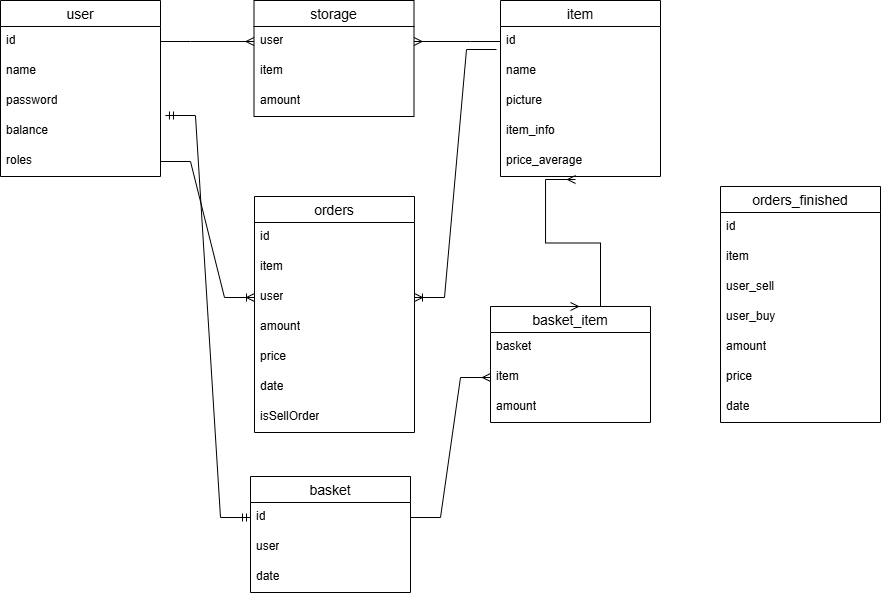

The diagram above was exported from draw.io. Its source (the exported page's mxGraphModel, read from the mxfile embedded in the PNG):
<mxGraphModel dx="1100" dy="543" grid="1" gridSize="10" guides="1" tooltips="1" connect="1" arrows="1" fold="1" page="1" pageScale="1" pageWidth="827" pageHeight="1169" math="0" shadow="0">
  <root>
    <mxCell id="0" />
    <mxCell id="1" parent="0" />
    <mxCell id="SzviheoQxA7qBnwejQQ5-40" value="user" style="swimlane;fontStyle=0;childLayout=stackLayout;horizontal=1;startSize=26;horizontalStack=0;resizeParent=1;resizeParentMax=0;resizeLast=0;collapsible=1;marginBottom=0;align=center;fontSize=14;" vertex="1" parent="1">
      <mxGeometry y="24" width="160" height="176" as="geometry" />
    </mxCell>
    <mxCell id="SzviheoQxA7qBnwejQQ5-41" value="id" style="text;strokeColor=none;fillColor=none;spacingLeft=4;spacingRight=4;overflow=hidden;rotatable=0;points=[[0,0.5],[1,0.5]];portConstraint=eastwest;fontSize=12;whiteSpace=wrap;html=1;" vertex="1" parent="SzviheoQxA7qBnwejQQ5-40">
      <mxGeometry y="26" width="160" height="30" as="geometry" />
    </mxCell>
    <mxCell id="SzviheoQxA7qBnwejQQ5-42" value="name" style="text;strokeColor=none;fillColor=none;spacingLeft=4;spacingRight=4;overflow=hidden;rotatable=0;points=[[0,0.5],[1,0.5]];portConstraint=eastwest;fontSize=12;whiteSpace=wrap;html=1;" vertex="1" parent="SzviheoQxA7qBnwejQQ5-40">
      <mxGeometry y="56" width="160" height="30" as="geometry" />
    </mxCell>
    <mxCell id="SzviheoQxA7qBnwejQQ5-49" value="&lt;div&gt;password&lt;/div&gt;" style="text;strokeColor=none;fillColor=none;spacingLeft=4;spacingRight=4;overflow=hidden;rotatable=0;points=[[0,0.5],[1,0.5]];portConstraint=eastwest;fontSize=12;whiteSpace=wrap;html=1;" vertex="1" parent="SzviheoQxA7qBnwejQQ5-40">
      <mxGeometry y="86" width="160" height="30" as="geometry" />
    </mxCell>
    <mxCell id="SzviheoQxA7qBnwejQQ5-48" value="balance" style="text;strokeColor=none;fillColor=none;spacingLeft=4;spacingRight=4;overflow=hidden;rotatable=0;points=[[0,0.5],[1,0.5]];portConstraint=eastwest;fontSize=12;whiteSpace=wrap;html=1;" vertex="1" parent="SzviheoQxA7qBnwejQQ5-40">
      <mxGeometry y="116" width="160" height="30" as="geometry" />
    </mxCell>
    <mxCell id="SzviheoQxA7qBnwejQQ5-82" value="roles" style="text;strokeColor=none;fillColor=none;spacingLeft=4;spacingRight=4;overflow=hidden;rotatable=0;points=[[0,0.5],[1,0.5]];portConstraint=eastwest;fontSize=12;whiteSpace=wrap;html=1;" vertex="1" parent="SzviheoQxA7qBnwejQQ5-40">
      <mxGeometry y="146" width="160" height="30" as="geometry" />
    </mxCell>
    <mxCell id="SzviheoQxA7qBnwejQQ5-63" value="item" style="swimlane;fontStyle=0;childLayout=stackLayout;horizontal=1;startSize=26;horizontalStack=0;resizeParent=1;resizeParentMax=0;resizeLast=0;collapsible=1;marginBottom=0;align=center;fontSize=14;" vertex="1" parent="1">
      <mxGeometry x="500" y="24" width="160" height="176" as="geometry" />
    </mxCell>
    <mxCell id="SzviheoQxA7qBnwejQQ5-64" value="id&lt;div&gt;&lt;br&gt;&lt;/div&gt;" style="text;strokeColor=none;fillColor=none;spacingLeft=4;spacingRight=4;overflow=hidden;rotatable=0;points=[[0,0.5],[1,0.5]];portConstraint=eastwest;fontSize=12;whiteSpace=wrap;html=1;" vertex="1" parent="SzviheoQxA7qBnwejQQ5-63">
      <mxGeometry y="26" width="160" height="30" as="geometry" />
    </mxCell>
    <mxCell id="SzviheoQxA7qBnwejQQ5-170" value="name&lt;div&gt;&lt;br&gt;&lt;/div&gt;" style="text;strokeColor=none;fillColor=none;spacingLeft=4;spacingRight=4;overflow=hidden;rotatable=0;points=[[0,0.5],[1,0.5]];portConstraint=eastwest;fontSize=12;whiteSpace=wrap;html=1;" vertex="1" parent="SzviheoQxA7qBnwejQQ5-63">
      <mxGeometry y="56" width="160" height="30" as="geometry" />
    </mxCell>
    <mxCell id="SzviheoQxA7qBnwejQQ5-171" value="&lt;div&gt;picture&lt;/div&gt;" style="text;strokeColor=none;fillColor=none;spacingLeft=4;spacingRight=4;overflow=hidden;rotatable=0;points=[[0,0.5],[1,0.5]];portConstraint=eastwest;fontSize=12;whiteSpace=wrap;html=1;" vertex="1" parent="SzviheoQxA7qBnwejQQ5-63">
      <mxGeometry y="86" width="160" height="30" as="geometry" />
    </mxCell>
    <mxCell id="SzviheoQxA7qBnwejQQ5-172" value="&lt;div&gt;item_info&lt;/div&gt;&lt;div&gt;&lt;br&gt;&lt;/div&gt;" style="text;strokeColor=none;fillColor=none;spacingLeft=4;spacingRight=4;overflow=hidden;rotatable=0;points=[[0,0.5],[1,0.5]];portConstraint=eastwest;fontSize=12;whiteSpace=wrap;html=1;" vertex="1" parent="SzviheoQxA7qBnwejQQ5-63">
      <mxGeometry y="116" width="160" height="30" as="geometry" />
    </mxCell>
    <mxCell id="SzviheoQxA7qBnwejQQ5-128" value="&lt;div&gt;price_average&lt;/div&gt;" style="text;strokeColor=none;fillColor=none;spacingLeft=4;spacingRight=4;overflow=hidden;rotatable=0;points=[[0,0.5],[1,0.5]];portConstraint=eastwest;fontSize=12;whiteSpace=wrap;html=1;" vertex="1" parent="SzviheoQxA7qBnwejQQ5-63">
      <mxGeometry y="146" width="160" height="30" as="geometry" />
    </mxCell>
    <mxCell id="SzviheoQxA7qBnwejQQ5-68" value="storage" style="swimlane;fontStyle=0;childLayout=stackLayout;horizontal=1;startSize=26;horizontalStack=0;resizeParent=1;resizeParentMax=0;resizeLast=0;collapsible=1;marginBottom=0;align=center;fontSize=14;" vertex="1" parent="1">
      <mxGeometry x="253.5" y="24" width="160" height="116" as="geometry" />
    </mxCell>
    <mxCell id="SzviheoQxA7qBnwejQQ5-70" value="&lt;div&gt;user&lt;/div&gt;&lt;div&gt;&lt;br&gt;&lt;/div&gt;&lt;div&gt;&lt;br&gt;&lt;/div&gt;&lt;div&gt;&lt;br&gt;&lt;/div&gt;" style="text;strokeColor=none;fillColor=none;spacingLeft=4;spacingRight=4;overflow=hidden;rotatable=0;points=[[0,0.5],[1,0.5]];portConstraint=eastwest;fontSize=12;whiteSpace=wrap;html=1;" vertex="1" parent="SzviheoQxA7qBnwejQQ5-68">
      <mxGeometry y="26" width="160" height="30" as="geometry" />
    </mxCell>
    <mxCell id="SzviheoQxA7qBnwejQQ5-71" value="&lt;div&gt;item&lt;/div&gt;" style="text;strokeColor=none;fillColor=none;spacingLeft=4;spacingRight=4;overflow=hidden;rotatable=0;points=[[0,0.5],[1,0.5]];portConstraint=eastwest;fontSize=12;whiteSpace=wrap;html=1;" vertex="1" parent="SzviheoQxA7qBnwejQQ5-68">
      <mxGeometry y="56" width="160" height="30" as="geometry" />
    </mxCell>
    <mxCell id="SzviheoQxA7qBnwejQQ5-153" value="&lt;div&gt;amount&lt;/div&gt;" style="text;strokeColor=none;fillColor=none;spacingLeft=4;spacingRight=4;overflow=hidden;rotatable=0;points=[[0,0.5],[1,0.5]];portConstraint=eastwest;fontSize=12;whiteSpace=wrap;html=1;" vertex="1" parent="SzviheoQxA7qBnwejQQ5-68">
      <mxGeometry y="86" width="160" height="30" as="geometry" />
    </mxCell>
    <mxCell id="SzviheoQxA7qBnwejQQ5-76" value="orders" style="swimlane;fontStyle=0;childLayout=stackLayout;horizontal=1;startSize=26;horizontalStack=0;resizeParent=1;resizeParentMax=0;resizeLast=0;collapsible=1;marginBottom=0;align=center;fontSize=14;" vertex="1" parent="1">
      <mxGeometry x="254" y="220" width="160" height="236" as="geometry" />
    </mxCell>
    <mxCell id="SzviheoQxA7qBnwejQQ5-77" value="&lt;div&gt;id&lt;/div&gt;" style="text;strokeColor=none;fillColor=none;spacingLeft=4;spacingRight=4;overflow=hidden;rotatable=0;points=[[0,0.5],[1,0.5]];portConstraint=eastwest;fontSize=12;whiteSpace=wrap;html=1;" vertex="1" parent="SzviheoQxA7qBnwejQQ5-76">
      <mxGeometry y="26" width="160" height="30" as="geometry" />
    </mxCell>
    <mxCell id="SzviheoQxA7qBnwejQQ5-106" value="&lt;div&gt;item&lt;/div&gt;" style="text;strokeColor=none;fillColor=none;spacingLeft=4;spacingRight=4;overflow=hidden;rotatable=0;points=[[0,0.5],[1,0.5]];portConstraint=eastwest;fontSize=12;whiteSpace=wrap;html=1;" vertex="1" parent="SzviheoQxA7qBnwejQQ5-76">
      <mxGeometry y="56" width="160" height="30" as="geometry" />
    </mxCell>
    <mxCell id="SzviheoQxA7qBnwejQQ5-78" value="user" style="text;strokeColor=none;fillColor=none;spacingLeft=4;spacingRight=4;overflow=hidden;rotatable=0;points=[[0,0.5],[1,0.5]];portConstraint=eastwest;fontSize=12;whiteSpace=wrap;html=1;" vertex="1" parent="SzviheoQxA7qBnwejQQ5-76">
      <mxGeometry y="86" width="160" height="30" as="geometry" />
    </mxCell>
    <mxCell id="SzviheoQxA7qBnwejQQ5-79" value="&lt;div&gt;amount&lt;/div&gt;" style="text;strokeColor=none;fillColor=none;spacingLeft=4;spacingRight=4;overflow=hidden;rotatable=0;points=[[0,0.5],[1,0.5]];portConstraint=eastwest;fontSize=12;whiteSpace=wrap;html=1;" vertex="1" parent="SzviheoQxA7qBnwejQQ5-76">
      <mxGeometry y="116" width="160" height="30" as="geometry" />
    </mxCell>
    <mxCell id="SzviheoQxA7qBnwejQQ5-107" value="&lt;div&gt;price&lt;/div&gt;" style="text;strokeColor=none;fillColor=none;spacingLeft=4;spacingRight=4;overflow=hidden;rotatable=0;points=[[0,0.5],[1,0.5]];portConstraint=eastwest;fontSize=12;whiteSpace=wrap;html=1;" vertex="1" parent="SzviheoQxA7qBnwejQQ5-76">
      <mxGeometry y="146" width="160" height="30" as="geometry" />
    </mxCell>
    <mxCell id="SzviheoQxA7qBnwejQQ5-80" value="&lt;div&gt;date&lt;/div&gt;" style="text;strokeColor=none;fillColor=none;spacingLeft=4;spacingRight=4;overflow=hidden;rotatable=0;points=[[0,0.5],[1,0.5]];portConstraint=eastwest;fontSize=12;whiteSpace=wrap;html=1;" vertex="1" parent="SzviheoQxA7qBnwejQQ5-76">
      <mxGeometry y="176" width="160" height="30" as="geometry" />
    </mxCell>
    <mxCell id="SzviheoQxA7qBnwejQQ5-81" value="&lt;div&gt;isSellOrder&lt;/div&gt;&lt;div&gt;&lt;br&gt;&lt;/div&gt;" style="text;strokeColor=none;fillColor=none;spacingLeft=4;spacingRight=4;overflow=hidden;rotatable=0;points=[[0,0.5],[1,0.5]];portConstraint=eastwest;fontSize=12;whiteSpace=wrap;html=1;" vertex="1" parent="SzviheoQxA7qBnwejQQ5-76">
      <mxGeometry y="206" width="160" height="30" as="geometry" />
    </mxCell>
    <mxCell id="SzviheoQxA7qBnwejQQ5-99" value="" style="edgeStyle=entityRelationEdgeStyle;fontSize=12;html=1;endArrow=ERmany;rounded=0;entryX=0;entryY=0.5;entryDx=0;entryDy=0;exitX=1;exitY=0.5;exitDx=0;exitDy=0;" edge="1" parent="1" source="SzviheoQxA7qBnwejQQ5-41" target="SzviheoQxA7qBnwejQQ5-70">
      <mxGeometry width="100" height="100" relative="1" as="geometry">
        <mxPoint x="224" y="160" as="sourcePoint" />
        <mxPoint x="491" y="60" as="targetPoint" />
      </mxGeometry>
    </mxCell>
    <mxCell id="SzviheoQxA7qBnwejQQ5-100" value="" style="edgeStyle=entityRelationEdgeStyle;fontSize=12;html=1;endArrow=ERoneToMany;rounded=0;exitX=1;exitY=0.5;exitDx=0;exitDy=0;entryX=0;entryY=0.5;entryDx=0;entryDy=0;" edge="1" parent="1" source="SzviheoQxA7qBnwejQQ5-82" target="SzviheoQxA7qBnwejQQ5-78">
      <mxGeometry width="100" height="100" relative="1" as="geometry">
        <mxPoint x="360" y="280" as="sourcePoint" />
        <mxPoint x="460" y="180" as="targetPoint" />
      </mxGeometry>
    </mxCell>
    <mxCell id="SzviheoQxA7qBnwejQQ5-101" value="" style="edgeStyle=entityRelationEdgeStyle;fontSize=12;html=1;endArrow=ERoneToMany;rounded=0;entryX=1;entryY=0.5;entryDx=0;entryDy=0;exitX=-0.025;exitY=0.767;exitDx=0;exitDy=0;exitPerimeter=0;" edge="1" parent="1" source="SzviheoQxA7qBnwejQQ5-64" target="SzviheoQxA7qBnwejQQ5-78">
      <mxGeometry width="100" height="100" relative="1" as="geometry">
        <mxPoint x="480" y="155" as="sourcePoint" />
        <mxPoint x="570" y="270" as="targetPoint" />
        <Array as="points">
          <mxPoint x="460" y="240" />
        </Array>
      </mxGeometry>
    </mxCell>
    <mxCell id="SzviheoQxA7qBnwejQQ5-108" value="basket" style="swimlane;fontStyle=0;childLayout=stackLayout;horizontal=1;startSize=26;horizontalStack=0;resizeParent=1;resizeParentMax=0;resizeLast=0;collapsible=1;marginBottom=0;align=center;fontSize=14;" vertex="1" parent="1">
      <mxGeometry x="250" y="500" width="160" height="116" as="geometry" />
    </mxCell>
    <mxCell id="SzviheoQxA7qBnwejQQ5-109" value="&lt;div&gt;id&lt;/div&gt;" style="text;strokeColor=none;fillColor=none;spacingLeft=4;spacingRight=4;overflow=hidden;rotatable=0;points=[[0,0.5],[1,0.5]];portConstraint=eastwest;fontSize=12;whiteSpace=wrap;html=1;" vertex="1" parent="SzviheoQxA7qBnwejQQ5-108">
      <mxGeometry y="26" width="160" height="30" as="geometry" />
    </mxCell>
    <mxCell id="SzviheoQxA7qBnwejQQ5-110" value="&lt;div&gt;user&lt;/div&gt;" style="text;strokeColor=none;fillColor=none;spacingLeft=4;spacingRight=4;overflow=hidden;rotatable=0;points=[[0,0.5],[1,0.5]];portConstraint=eastwest;fontSize=12;whiteSpace=wrap;html=1;" vertex="1" parent="SzviheoQxA7qBnwejQQ5-108">
      <mxGeometry y="56" width="160" height="30" as="geometry" />
    </mxCell>
    <mxCell id="SzviheoQxA7qBnwejQQ5-115" value="date" style="text;strokeColor=none;fillColor=none;spacingLeft=4;spacingRight=4;overflow=hidden;rotatable=0;points=[[0,0.5],[1,0.5]];portConstraint=eastwest;fontSize=12;whiteSpace=wrap;html=1;" vertex="1" parent="SzviheoQxA7qBnwejQQ5-108">
      <mxGeometry y="86" width="160" height="30" as="geometry" />
    </mxCell>
    <mxCell id="SzviheoQxA7qBnwejQQ5-117" value="" style="edgeStyle=entityRelationEdgeStyle;fontSize=12;html=1;endArrow=ERmandOne;startArrow=ERmandOne;rounded=0;exitX=0;exitY=0.5;exitDx=0;exitDy=0;entryX=1.031;entryY=-0.033;entryDx=0;entryDy=0;entryPerimeter=0;" edge="1" parent="1" source="SzviheoQxA7qBnwejQQ5-109" target="SzviheoQxA7qBnwejQQ5-48">
      <mxGeometry width="100" height="100" relative="1" as="geometry">
        <mxPoint x="220" y="330" as="sourcePoint" />
        <mxPoint x="-10" y="260" as="targetPoint" />
      </mxGeometry>
    </mxCell>
    <mxCell id="SzviheoQxA7qBnwejQQ5-137" value="basket_item" style="swimlane;fontStyle=0;childLayout=stackLayout;horizontal=1;startSize=26;horizontalStack=0;resizeParent=1;resizeParentMax=0;resizeLast=0;collapsible=1;marginBottom=0;align=center;fontSize=14;" vertex="1" parent="1">
      <mxGeometry x="490" y="330" width="160" height="116" as="geometry" />
    </mxCell>
    <mxCell id="SzviheoQxA7qBnwejQQ5-139" value="basket" style="text;strokeColor=none;fillColor=none;spacingLeft=4;spacingRight=4;overflow=hidden;rotatable=0;points=[[0,0.5],[1,0.5]];portConstraint=eastwest;fontSize=12;whiteSpace=wrap;html=1;" vertex="1" parent="SzviheoQxA7qBnwejQQ5-137">
      <mxGeometry y="26" width="160" height="30" as="geometry" />
    </mxCell>
    <mxCell id="SzviheoQxA7qBnwejQQ5-140" value="item" style="text;strokeColor=none;fillColor=none;spacingLeft=4;spacingRight=4;overflow=hidden;rotatable=0;points=[[0,0.5],[1,0.5]];portConstraint=eastwest;fontSize=12;whiteSpace=wrap;html=1;" vertex="1" parent="SzviheoQxA7qBnwejQQ5-137">
      <mxGeometry y="56" width="160" height="30" as="geometry" />
    </mxCell>
    <mxCell id="SzviheoQxA7qBnwejQQ5-176" value="&lt;div&gt;amount&lt;/div&gt;" style="text;strokeColor=none;fillColor=none;spacingLeft=4;spacingRight=4;overflow=hidden;rotatable=0;points=[[0,0.5],[1,0.5]];portConstraint=eastwest;fontSize=12;whiteSpace=wrap;html=1;" vertex="1" parent="SzviheoQxA7qBnwejQQ5-137">
      <mxGeometry y="86" width="160" height="30" as="geometry" />
    </mxCell>
    <mxCell id="SzviheoQxA7qBnwejQQ5-142" value="" style="edgeStyle=entityRelationEdgeStyle;fontSize=12;html=1;endArrow=ERmany;rounded=0;entryX=0;entryY=0.5;entryDx=0;entryDy=0;exitX=1;exitY=0.5;exitDx=0;exitDy=0;" edge="1" parent="1" source="SzviheoQxA7qBnwejQQ5-109" target="SzviheoQxA7qBnwejQQ5-140">
      <mxGeometry width="100" height="100" relative="1" as="geometry">
        <mxPoint x="490" y="600" as="sourcePoint" />
        <mxPoint x="490" y="135" as="targetPoint" />
        <Array as="points">
          <mxPoint x="480" y="530" />
          <mxPoint x="530" y="290" />
          <mxPoint x="490" y="180" />
          <mxPoint x="540" y="280" />
        </Array>
      </mxGeometry>
    </mxCell>
    <mxCell id="SzviheoQxA7qBnwejQQ5-98" value="" style="edgeStyle=entityRelationEdgeStyle;fontSize=12;html=1;endArrow=ERmany;rounded=0;exitX=0;exitY=0.5;exitDx=0;exitDy=0;entryX=1;entryY=0.5;entryDx=0;entryDy=0;" edge="1" parent="1" source="SzviheoQxA7qBnwejQQ5-64" target="SzviheoQxA7qBnwejQQ5-70">
      <mxGeometry width="100" height="100" relative="1" as="geometry">
        <mxPoint x="250" y="360" as="sourcePoint" />
        <mxPoint x="350" y="260" as="targetPoint" />
      </mxGeometry>
    </mxCell>
    <mxCell id="SzviheoQxA7qBnwejQQ5-154" value="orders_finished" style="swimlane;fontStyle=0;childLayout=stackLayout;horizontal=1;startSize=26;horizontalStack=0;resizeParent=1;resizeParentMax=0;resizeLast=0;collapsible=1;marginBottom=0;align=center;fontSize=14;" vertex="1" parent="1">
      <mxGeometry x="720" y="210" width="160" height="236" as="geometry" />
    </mxCell>
    <mxCell id="SzviheoQxA7qBnwejQQ5-155" value="&lt;div&gt;id&lt;/div&gt;" style="text;strokeColor=none;fillColor=none;spacingLeft=4;spacingRight=4;overflow=hidden;rotatable=0;points=[[0,0.5],[1,0.5]];portConstraint=eastwest;fontSize=12;whiteSpace=wrap;html=1;" vertex="1" parent="SzviheoQxA7qBnwejQQ5-154">
      <mxGeometry y="26" width="160" height="30" as="geometry" />
    </mxCell>
    <mxCell id="SzviheoQxA7qBnwejQQ5-156" value="&lt;div&gt;item&lt;/div&gt;" style="text;strokeColor=none;fillColor=none;spacingLeft=4;spacingRight=4;overflow=hidden;rotatable=0;points=[[0,0.5],[1,0.5]];portConstraint=eastwest;fontSize=12;whiteSpace=wrap;html=1;" vertex="1" parent="SzviheoQxA7qBnwejQQ5-154">
      <mxGeometry y="56" width="160" height="30" as="geometry" />
    </mxCell>
    <mxCell id="SzviheoQxA7qBnwejQQ5-157" value="user_sell" style="text;strokeColor=none;fillColor=none;spacingLeft=4;spacingRight=4;overflow=hidden;rotatable=0;points=[[0,0.5],[1,0.5]];portConstraint=eastwest;fontSize=12;whiteSpace=wrap;html=1;" vertex="1" parent="SzviheoQxA7qBnwejQQ5-154">
      <mxGeometry y="86" width="160" height="30" as="geometry" />
    </mxCell>
    <mxCell id="SzviheoQxA7qBnwejQQ5-162" value="user_buy" style="text;strokeColor=none;fillColor=none;spacingLeft=4;spacingRight=4;overflow=hidden;rotatable=0;points=[[0,0.5],[1,0.5]];portConstraint=eastwest;fontSize=12;whiteSpace=wrap;html=1;" vertex="1" parent="SzviheoQxA7qBnwejQQ5-154">
      <mxGeometry y="116" width="160" height="30" as="geometry" />
    </mxCell>
    <mxCell id="SzviheoQxA7qBnwejQQ5-158" value="&lt;div&gt;amount&lt;/div&gt;" style="text;strokeColor=none;fillColor=none;spacingLeft=4;spacingRight=4;overflow=hidden;rotatable=0;points=[[0,0.5],[1,0.5]];portConstraint=eastwest;fontSize=12;whiteSpace=wrap;html=1;" vertex="1" parent="SzviheoQxA7qBnwejQQ5-154">
      <mxGeometry y="146" width="160" height="30" as="geometry" />
    </mxCell>
    <mxCell id="SzviheoQxA7qBnwejQQ5-159" value="&lt;div&gt;price&lt;/div&gt;" style="text;strokeColor=none;fillColor=none;spacingLeft=4;spacingRight=4;overflow=hidden;rotatable=0;points=[[0,0.5],[1,0.5]];portConstraint=eastwest;fontSize=12;whiteSpace=wrap;html=1;" vertex="1" parent="SzviheoQxA7qBnwejQQ5-154">
      <mxGeometry y="176" width="160" height="30" as="geometry" />
    </mxCell>
    <mxCell id="SzviheoQxA7qBnwejQQ5-160" value="&lt;div&gt;date&lt;/div&gt;" style="text;strokeColor=none;fillColor=none;spacingLeft=4;spacingRight=4;overflow=hidden;rotatable=0;points=[[0,0.5],[1,0.5]];portConstraint=eastwest;fontSize=12;whiteSpace=wrap;html=1;" vertex="1" parent="SzviheoQxA7qBnwejQQ5-154">
      <mxGeometry y="206" width="160" height="30" as="geometry" />
    </mxCell>
    <mxCell id="SzviheoQxA7qBnwejQQ5-175" value="" style="edgeStyle=entityRelationEdgeStyle;fontSize=12;html=1;endArrow=ERmany;startArrow=ERmany;rounded=0;exitX=0.5;exitY=0;exitDx=0;exitDy=0;entryX=0.469;entryY=1.1;entryDx=0;entryDy=0;entryPerimeter=0;" edge="1" parent="1" source="SzviheoQxA7qBnwejQQ5-137" target="SzviheoQxA7qBnwejQQ5-128">
      <mxGeometry width="100" height="100" relative="1" as="geometry">
        <mxPoint x="410" y="320" as="sourcePoint" />
        <mxPoint x="510" y="220" as="targetPoint" />
      </mxGeometry>
    </mxCell>
  </root>
</mxGraphModel>